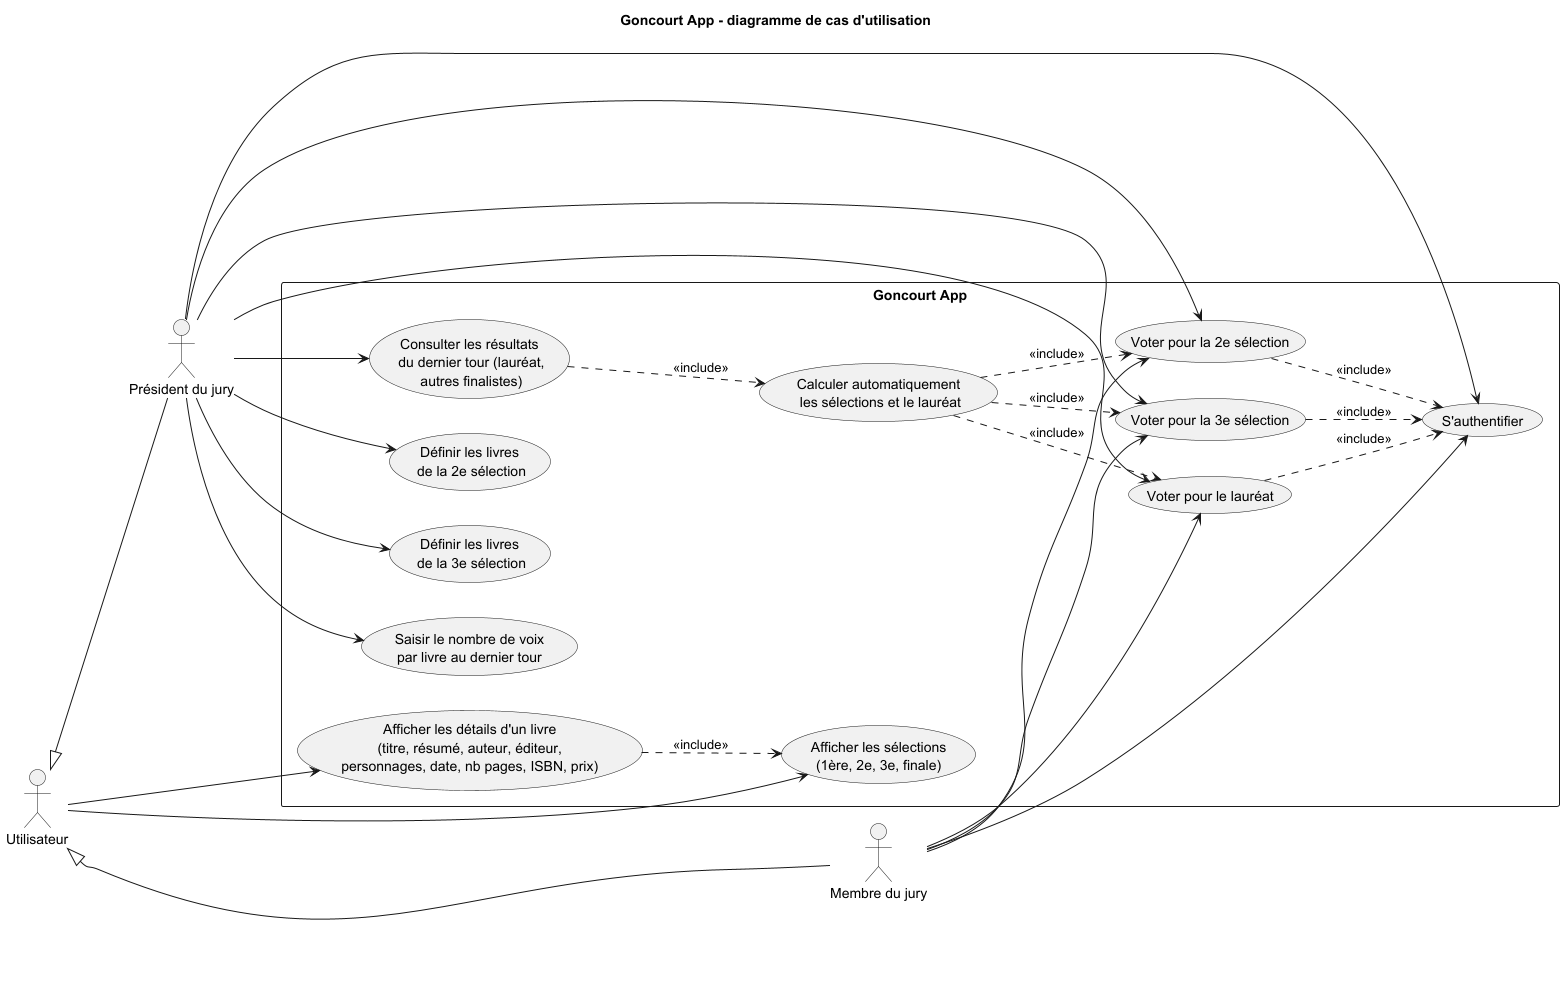

The diagram above was rendered by PlantUML. Its source (embedded in the PNG):
@startuml
title Goncourt App - diagramme de cas d'utilisation

left to right direction

' --- Acteurs ---
actor "Utilisateur" as User
actor "Président du jury" as President
actor "Membre du jury" as JuryMember

' --- Spécialisation : le président et les membres du jury sont aussi des utilisateurs ---
User <|-- President
User <|-- JuryMember

' --- Système ---
rectangle "Goncourt App" as System {

  ' --- Cas d’utilisation ouverts à tout utilisateur ---
  usecase "Afficher les sélections\n(1ère, 2e, 3e, finale)" as UC_ViewSelections
  usecase "Afficher les détails d'un livre\n(titre, résumé, auteur, éditeur,\npersonnages, date, nb pages, ISBN, prix)" as UC_ViewBookDetails

  ' --- Cas d’utilisation réservé au Président (saisie manuelle) ---
  usecase "Définir les livres\n de la 2e sélection" as UC_SetSecondSelection
  usecase "Définir les livres\n de la 3e sélection" as UC_SetThirdSelection
  usecase "Saisir le nombre de voix\npar livre au dernier tour" as UC_SetFinalVotes
  usecase "Consulter les résultats\n du dernier tour (lauréat,\n autres finalistes)" as UC_ViewFinalResults

  ' --- Cas d’utilisation futurs : authentification & vote membres ---
  usecase "S'authentifier" as UC_Authenticate
  usecase "Voter pour la 2e sélection" as UC_VoteSecond
  usecase "Voter pour la 3e sélection" as UC_VoteThird
  usecase "Voter pour le lauréat" as UC_VoteWinner
  usecase "Calculer automatiquement\n les sélections et le lauréat" as UC_ComputeResults
}

' --- Relations acteurs / cas d’utilisation ---

' Utilisateur générique
User --> UC_ViewSelections
User --> UC_ViewBookDetails

' Président du jury (mode actuel : saisie manuelle)
President --> UC_SetSecondSelection
President --> UC_SetThirdSelection
President --> UC_SetFinalVotes
President --> UC_ViewFinalResults

' Président / Membre du jury (mode futur avec authentification et vote)
President --> UC_Authenticate
JuryMember --> UC_Authenticate

JuryMember --> UC_VoteSecond
JuryMember --> UC_VoteThird
JuryMember --> UC_VoteWinner

' Le président pourra aussi voter dans le futur si souhaité
President --> UC_VoteSecond
President --> UC_VoteThird
President --> UC_VoteWinner

' --- Relations entre cas d’utilisation ---

UC_ViewBookDetails ..> UC_ViewSelections : <<include>>

' Les cas de vote nécessitent l'authentification
UC_VoteSecond ..> UC_Authenticate : <<include>>
UC_VoteThird ..> UC_Authenticate : <<include>>
UC_VoteWinner ..> UC_Authenticate : <<include>>

' Le calcul automatique des résultats dépend des votes saisis
UC_ComputeResults ..> UC_VoteSecond : <<include>>
UC_ComputeResults ..> UC_VoteThird : <<include>>
UC_ComputeResults ..> UC_VoteWinner : <<include>>

' La consultation des résultats finaux peut, dans le futur,
' reposer sur le calcul automatique plutôt que sur une saisie manuelle
UC_ViewFinalResults ..> UC_ComputeResults : <<include>>

@enduml